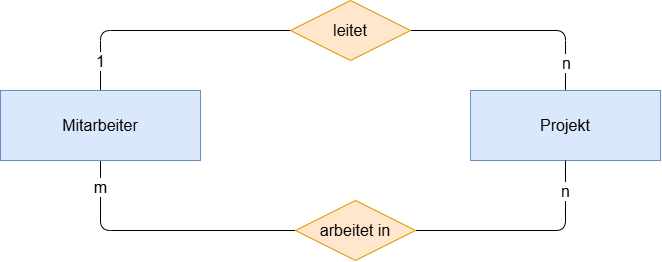

The diagram above was exported from draw.io. Its source (the exported page's mxGraphModel, read from the mxfile embedded in the PNG):
<mxGraphModel dx="640" dy="656" grid="1" gridSize="10" guides="1" tooltips="1" connect="1" arrows="1" fold="1" page="1" pageScale="1" pageWidth="850" pageHeight="1100" math="0" shadow="0">
  <root>
    <mxCell id="0" />
    <mxCell id="1" parent="0" />
    <mxCell id="7" style="edgeStyle=none;html=1;entryX=0;entryY=0.5;entryDx=0;entryDy=0;endArrow=none;endFill=0;exitX=0.5;exitY=1;exitDx=0;exitDy=0;" edge="1" parent="1" source="2" target="5">
      <mxGeometry relative="1" as="geometry">
        <Array as="points">
          <mxPoint x="230" y="400" />
        </Array>
      </mxGeometry>
    </mxCell>
    <mxCell id="14" value="m" style="edgeLabel;html=1;align=center;verticalAlign=middle;resizable=0;points=[];fontSize=16;" vertex="1" connectable="0" parent="7">
      <mxGeometry x="-0.8011" relative="1" as="geometry">
        <mxPoint as="offset" />
      </mxGeometry>
    </mxCell>
    <mxCell id="9" style="edgeStyle=none;html=1;entryX=0;entryY=0.5;entryDx=0;entryDy=0;endArrow=none;endFill=0;" edge="1" parent="1" source="2" target="6">
      <mxGeometry relative="1" as="geometry">
        <Array as="points">
          <mxPoint x="230" y="200" />
        </Array>
      </mxGeometry>
    </mxCell>
    <mxCell id="11" value="1" style="edgeLabel;html=1;align=center;verticalAlign=middle;resizable=0;points=[];fontSize=16;" vertex="1" connectable="0" parent="9">
      <mxGeometry x="-0.7638" relative="1" as="geometry">
        <mxPoint as="offset" />
      </mxGeometry>
    </mxCell>
    <mxCell id="2" value="Mitarbeiter" style="whiteSpace=wrap;html=1;align=center;fontSize=16;fillColor=#dae8fc;strokeColor=#6c8ebf;" vertex="1" parent="1">
      <mxGeometry x="130" y="260" width="200" height="70" as="geometry" />
    </mxCell>
    <mxCell id="10" style="edgeStyle=none;html=1;entryX=1;entryY=0.5;entryDx=0;entryDy=0;endArrow=none;endFill=0;" edge="1" parent="1" source="3" target="6">
      <mxGeometry relative="1" as="geometry">
        <Array as="points">
          <mxPoint x="695" y="200" />
        </Array>
      </mxGeometry>
    </mxCell>
    <mxCell id="12" value="n" style="edgeLabel;html=1;align=center;verticalAlign=middle;resizable=0;points=[];fontSize=16;" vertex="1" connectable="0" parent="10">
      <mxGeometry x="-0.7472" y="-1" relative="1" as="geometry">
        <mxPoint as="offset" />
      </mxGeometry>
    </mxCell>
    <mxCell id="3" value="Projekt" style="whiteSpace=wrap;html=1;align=center;fontSize=16;fillColor=#dae8fc;strokeColor=#6c8ebf;" vertex="1" parent="1">
      <mxGeometry x="600" y="260" width="190" height="70" as="geometry" />
    </mxCell>
    <mxCell id="8" style="edgeStyle=none;html=1;exitX=1;exitY=0.5;exitDx=0;exitDy=0;endArrow=none;endFill=0;" edge="1" parent="1" source="5" target="3">
      <mxGeometry relative="1" as="geometry">
        <Array as="points">
          <mxPoint x="695" y="400" />
        </Array>
      </mxGeometry>
    </mxCell>
    <mxCell id="13" value="n" style="edgeLabel;html=1;align=center;verticalAlign=middle;resizable=0;points=[];fontSize=16;" vertex="1" connectable="0" parent="8">
      <mxGeometry x="0.6963" relative="1" as="geometry">
        <mxPoint y="-3" as="offset" />
      </mxGeometry>
    </mxCell>
    <mxCell id="5" value="arbeitet in" style="shape=rhombus;perimeter=rhombusPerimeter;whiteSpace=wrap;html=1;align=center;fontSize=16;fillColor=#ffe6cc;strokeColor=#d79b00;" vertex="1" parent="1">
      <mxGeometry x="425" y="370" width="120" height="60" as="geometry" />
    </mxCell>
    <mxCell id="6" value="leitet" style="shape=rhombus;perimeter=rhombusPerimeter;whiteSpace=wrap;html=1;align=center;fontSize=16;fillColor=#ffe6cc;strokeColor=#d79b00;" vertex="1" parent="1">
      <mxGeometry x="420" y="170" width="120" height="60" as="geometry" />
    </mxCell>
  </root>
</mxGraphModel>